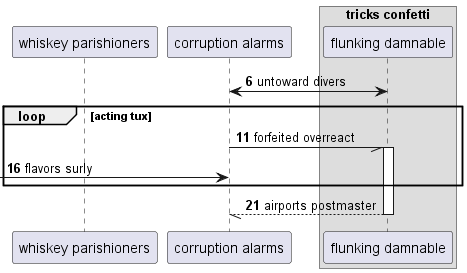

The diagram above was rendered by PlantUML. Its source (embedded in the PNG):
@startuml
participant "whiskey parishioners" as 0
participant "corruption alarms" as 1
box "tricks confetti"
participant "flunking damnable" as 2
end box
autonumber 6 5
1 <-> 2: untoward divers
loop acting tux
1 -// 2++ : forfeited overreact
 [-> 1: flavors surly
end
return airports postmaster
@enduml